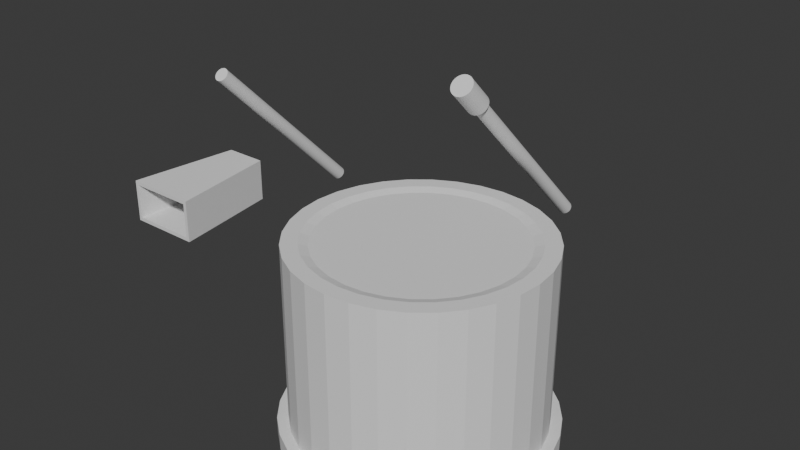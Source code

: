 # Source: project.blend  (saved by Blender 5.0.118; exported with 4.5.12 LTS)
import bpy
from mathutils import Matrix  # noqa: F401  (used for matrix-valued properties, if any)

bpy.ops.wm.read_factory_settings(use_empty=True)
scene = bpy.context.scene
scene.name = 'Scene'

# ---- collections
col_collection = bpy.data.collections.new('Collection'); scene.collection.children.link(col_collection)

# ---- world
world_world = bpy.data.worlds.new('World'); scene.world = world_world
world_world.use_nodes = True; world_world.node_tree.nodes.clear()
_N = world_world.node_tree.nodes; _L = world_world.node_tree.links
n0 = _N.new('ShaderNodeOutputWorld'); n0.name = 'World Output'; n0.location = (200, 100)
n1 = _N.new('ShaderNodeBackground'); n1.name = 'Background'; n1.location = (-200, 100)
n1.inputs[0].default_value = (0.05088, 0.05088, 0.05088, 1.0)
_L.new(n1.outputs[0], n0.inputs[0])
n0.is_active_output = True
world_world.color = (0.05088, 0.05088, 0.05088)
world_world.sun_shadow_jitter_overblur = 0.0

# ---- meshes
me_cube_001 = bpy.data.meshes.new('Cube.001')
me_cube_001.from_pydata([(-1.03, 0.1199, -0.6797), (-1.03, 0.1199, 0.6797), (-1.0, 1.0, -1.0), (-1.0, 1.0, 1.0), (1.03, 0.1199, -0.6797), (1.03, 0.1199, 0.6797), (1.0, 1.0, -1.0), (1.0, 1.0, 1.0), (-1.719, -4.194, -1.0), (-1.719, -4.194, 1.0), (1.719, -4.194, 1.0), (1.719, -4.194, -1.0), (-1.552, -4.194, -0.8249), (-1.552, -4.194, 0.8249), (1.552, -4.194, 0.8249), (1.552, -4.194, -0.8249)], [], [(8, 9, 3, 2), (2, 3, 7, 6), (6, 7, 10, 11), (4, 5, 1, 0), (2, 6, 11, 8), (7, 3, 9, 10), (12, 13, 9, 8), (14, 15, 11, 10), (15, 12, 8, 11), (13, 14, 10, 9), (0, 1, 13, 12), (5, 4, 15, 14), (4, 0, 12, 15), (1, 5, 14, 13)])
_uv = me_cube_001.uv_layers.new(name='UVMap')
_uv.uv.foreach_set('vector', [0.375, 0.0, 0.625, 0.0, 0.625, 0.25, 0.375, 0.25, 0.375, 0.25, 0.625, 0.25, 0.625, 0.5, 0.375, 0.5, 0.375, 0.5, 0.625, 0.5, 0.625, 0.75, 0.375, 0.75, 0.415, 0.7733, 0.585, 0.7733, 0.585, 0.9767, 0.415, 0.9767, 0.125, 0.5, 0.375, 0.5, 0.375, 0.75, 0.125, 0.75, 0.625, 0.5, 0.875, 0.5, 0.875, 0.75, 0.625, 0.75, 0.3981, 0.9866, 0.6019, 0.9866, 0.625, 1.0, 0.375, 1.0, 0.6019, 0.7634, 0.3981, 0.7634, 0.375, 0.75, 0.625, 0.75, 0.3981, 0.7634, 0.3981, 0.9866, 0.375, 1.0, 0.375, 0.75, 0.6019, 0.9866, 0.6019, 0.7634, 0.625, 0.75, 0.625, 1.0, 0.415, 0.9767, 0.585, 0.9767, 0.6019, 0.9866, 0.3981, 0.9866, 0.585, 0.7733, 0.415, 0.7733, 0.3981, 0.7634, 0.6019, 0.7634, 0.415, 0.7733, 0.415, 0.9767, 0.3981, 0.9866, 0.3981, 0.7634, 0.585, 0.9767, 0.585, 0.7733, 0.6019, 0.7634, 0.6019, 0.9866])
me_cube_001.update()
me_cylinder = bpy.data.meshes.new('Cylinder')
me_cylinder.from_pydata([(0.0, 1.0, -1.0), (0.0, 1.0, 1.0), (0.1951, 0.9808, -1.0), (0.1951, 0.9808, 1.0), (0.3827, 0.9239, -1.0), (0.3827, 0.9239, 1.0), (0.5556, 0.8315, -1.0), (0.5556, 0.8315, 1.0), (0.7071, 0.7071, -1.0), (0.7071, 0.7071, 1.0), (0.8315, 0.5556, -1.0), (0.8315, 0.5556, 1.0), (0.9239, 0.3827, -1.0), (0.9239, 0.3827, 1.0), (0.9808, 0.1951, -1.0), (0.9808, 0.1951, 1.0), (1.0, 0.0, -1.0), (1.0, 0.0, 1.0), (0.9808, -0.1951, -1.0), (0.9808, -0.1951, 1.0), (0.9239, -0.3827, -1.0), (0.9239, -0.3827, 1.0), (0.8315, -0.5556, -1.0), (0.8315, -0.5556, 1.0), (0.7071, -0.7071, -1.0), (0.7071, -0.7071, 1.0), (0.5556, -0.8315, -1.0), (0.5556, -0.8315, 1.0), (0.3827, -0.9239, -1.0), (0.3827, -0.9239, 1.0), (0.1951, -0.9808, -1.0), (0.1951, -0.9808, 1.0), (0.0, -1.0, -1.0), (0.0, -1.0, 1.0), (-0.1951, -0.9808, -1.0), (-0.1951, -0.9808, 1.0), (-0.3827, -0.9239, -1.0), (-0.3827, -0.9239, 1.0), (-0.5556, -0.8315, -1.0), (-0.5556, -0.8315, 1.0), (-0.7071, -0.7071, -1.0), (-0.7071, -0.7071, 1.0), (-0.8315, -0.5556, -1.0), (-0.8315, -0.5556, 1.0), (-0.9239, -0.3827, -1.0), (-0.9239, -0.3827, 1.0), (-0.9808, -0.1951, -1.0), (-0.9808, -0.1951, 1.0), (-1.0, 0.0, -1.0), (-1.0, 0.0, 1.0), (-0.9808, 0.1951, -1.0), (-0.9808, 0.1951, 1.0), (-0.9239, 0.3827, -1.0), (-0.9239, 0.3827, 1.0), (-0.8315, 0.5556, -1.0), (-0.8315, 0.5556, 1.0), (-0.7071, 0.7071, -1.0), (-0.7071, 0.7071, 1.0), (-0.5556, 0.8315, -1.0), (-0.5556, 0.8315, 1.0), (-0.3827, 0.9239, -1.0), (-0.3827, 0.9239, 1.0), (-0.1951, 0.9808, -1.0), (-0.1951, 0.9808, 1.0)], [], [(0, 1, 3, 2), (2, 3, 5, 4), (4, 5, 7, 6), (6, 7, 9, 8), (8, 9, 11, 10), (10, 11, 13, 12), (12, 13, 15, 14), (14, 15, 17, 16), (16, 17, 19, 18), (18, 19, 21, 20), (20, 21, 23, 22), (22, 23, 25, 24), (24, 25, 27, 26), (26, 27, 29, 28), (28, 29, 31, 30), (30, 31, 33, 32), (32, 33, 35, 34), (34, 35, 37, 36), (36, 37, 39, 38), (38, 39, 41, 40), (40, 41, 43, 42), (42, 43, 45, 44), (44, 45, 47, 46), (46, 47, 49, 48), (48, 49, 51, 50), (50, 51, 53, 52), (52, 53, 55, 54), (54, 55, 57, 56), (56, 57, 59, 58), (58, 59, 61, 60), (3, 1, 63, 61, 59, 57, 55, 53, 51, 49, 47, 45, 43, 41, 39, 37, 35, 33, 31, 29, 27, 25, 23, 21, 19, 17, 15, 13, 11, 9, 7, 5), (60, 61, 63, 62), (62, 63, 1, 0), (0, 2, 4, 6, 8, 10, 12, 14, 16, 18, 20, 22, 24, 26, 28, 30, 32, 34, 36, 38, 40, 42, 44, 46, 48, 50, 52, 54, 56, 58, 60, 62)])
_uv = me_cylinder.uv_layers.new(name='UVMap')
_uv.uv.foreach_set('vector', [1.0, 0.5, 1.0, 1.0, 0.9688, 1.0, 0.9688, 0.5, 0.9688, 0.5, 0.9688, 1.0, 0.9375, 1.0, 0.9375, 0.5, 0.9375, 0.5, 0.9375, 1.0, 0.9062, 1.0, 0.9062, 0.5, 0.9062, 0.5, 0.9062, 1.0, 0.875, 1.0, 0.875, 0.5, 0.875, 0.5, 0.875, 1.0, 0.8438, 1.0, 0.8438, 0.5, 0.8438, 0.5, 0.8438, 1.0, 0.8125, 1.0, 0.8125, 0.5, 0.8125, 0.5, 0.8125, 1.0, 0.7812, 1.0, 0.7812, 0.5, 0.7812, 0.5, 0.7812, 1.0, 0.75, 1.0, 0.75, 0.5, 0.75, 0.5, 0.75, 1.0, 0.7188, 1.0, 0.7188, 0.5, 0.7188, 0.5, 0.7188, 1.0, 0.6875, 1.0, 0.6875, 0.5, 0.6875, 0.5, 0.6875, 1.0, 0.6562, 1.0, 0.6562, 0.5, 0.6562, 0.5, 0.6562, 1.0, 0.625, 1.0, 0.625, 0.5, 0.625, 0.5, 0.625, 1.0, 0.5938, 1.0, 0.5938, 0.5, 0.5938, 0.5, 0.5938, 1.0, 0.5625, 1.0, 0.5625, 0.5, 0.5625, 0.5, 0.5625, 1.0, 0.5312, 1.0, 0.5312, 0.5, 0.5312, 0.5, 0.5312, 1.0, 0.5, 1.0, 0.5, 0.5, 0.5, 0.5, 0.5, 1.0, 0.4688, 1.0, 0.4688, 0.5, 0.4688, 0.5, 0.4688, 1.0, 0.4375, 1.0, 0.4375, 0.5, 0.4375, 0.5, 0.4375, 1.0, 0.4062, 1.0, 0.4062, 0.5, 0.4062, 0.5, 0.4062, 1.0, 0.375, 1.0, 0.375, 0.5, 0.375, 0.5, 0.375, 1.0, 0.3438, 1.0, 0.3438, 0.5, 0.3438, 0.5, 0.3438, 1.0, 0.3125, 1.0, 0.3125, 0.5, 0.3125, 0.5, 0.3125, 1.0, 0.2812, 1.0, 0.2812, 0.5, 0.2812, 0.5, 0.2812, 1.0, 0.25, 1.0, 0.25, 0.5, 0.25, 0.5, 0.25, 1.0, 0.2188, 1.0, 0.2188, 0.5, 0.2188, 0.5, 0.2188, 1.0, 0.1875, 1.0, 0.1875, 0.5, 0.1875, 0.5, 0.1875, 1.0, 0.1562, 1.0, 0.1562, 0.5, 0.1562, 0.5, 0.1562, 1.0, 0.125, 1.0, 0.125, 0.5, 0.125, 0.5, 0.125, 1.0, 0.09375, 1.0, 0.09375, 0.5, 0.09375, 0.5, 0.09375, 1.0, 0.0625, 1.0, 0.0625, 0.5, 0.2968, 0.4854, 0.25, 0.49, 0.2032, 0.4854, 0.1582, 0.4717, 0.1167, 0.4496, 0.08029, 0.4197, 0.05045, 0.3833, 0.02827, 0.3418, 0.01461, 0.2968, 0.01, 0.25, 0.01461, 0.2032, 0.02827, 0.1582, 0.05045, 0.1167, 0.08029, 0.08029, 0.1167, 0.05045, 0.1582, 0.02827, 0.2032, 0.01461, 0.25, 0.01, 0.2968, 0.01461, 0.3418, 0.02827, 0.3833, 0.05045, 0.4197, 0.08029, 0.4496, 0.1167, 0.4717, 0.1582, 0.4854, 0.2032, 0.49, 0.25, 0.4854, 0.2968, 0.4717, 0.3418, 0.4496, 0.3833, 0.4197, 0.4197, 0.3833, 0.4496, 0.3418, 0.4717, 0.0625, 0.5, 0.0625, 1.0, 0.03125, 1.0, 0.03125, 0.5, 0.03125, 0.5, 0.03125, 1.0, 0.0, 1.0, 0.0, 0.5, 0.75, 0.49, 0.7968, 0.4854, 0.8418, 0.4717, 0.8833, 0.4496, 0.9197, 0.4197, 0.9496, 0.3833, 0.9717, 0.3418, 0.9854, 0.2968, 0.99, 0.25, 0.9854, 0.2032, 0.9717, 0.1582, 0.9496, 0.1167, 0.9197, 0.08029, 0.8833, 0.05045, 0.8418, 0.02827, 0.7968, 0.01461, 0.75, 0.01, 0.7032, 0.01461, 0.6582, 0.02827, 0.6167, 0.05045, 0.5803, 0.08029, 0.5504, 0.1167, 0.5283, 0.1582, 0.5146, 0.2032, 0.51, 0.25, 0.5146, 0.2968, 0.5283, 0.3418, 0.5504, 0.3833, 0.5803, 0.4197, 0.6167, 0.4496, 0.6582, 0.4717, 0.7032, 0.4854])
me_cylinder.update()
me_cylinder_001 = bpy.data.meshes.new('Cylinder.001')
me_cylinder_001.from_pydata([(0.0, 1.0, -1.0), (0.0, 1.0, 1.0), (0.1951, 0.9808, -1.0), (0.1951, 0.9808, 1.0), (0.3827, 0.9239, -1.0), (0.3827, 0.9239, 1.0), (0.5556, 0.8315, -1.0), (0.5556, 0.8315, 1.0), (0.7071, 0.7071, -1.0), (0.7071, 0.7071, 1.0), (0.8315, 0.5556, -1.0), (0.8315, 0.5556, 1.0), (0.9239, 0.3827, -1.0), (0.9239, 0.3827, 1.0), (0.9808, 0.1951, -1.0), (0.9808, 0.1951, 1.0), (1.0, 0.0, -1.0), (1.0, 0.0, 1.0), (0.9808, -0.1951, -1.0), (0.9808, -0.1951, 1.0), (0.9239, -0.3827, -1.0), (0.9239, -0.3827, 1.0), (0.8315, -0.5556, -1.0), (0.8315, -0.5556, 1.0), (0.7071, -0.7071, -1.0), (0.7071, -0.7071, 1.0), (0.5556, -0.8315, -1.0), (0.5556, -0.8315, 1.0), (0.3827, -0.9239, -1.0), (0.3827, -0.9239, 1.0), (0.1951, -0.9808, -1.0), (0.1951, -0.9808, 1.0), (0.0, -1.0, -1.0), (0.0, -1.0, 1.0), (-0.1951, -0.9808, -1.0), (-0.1951, -0.9808, 1.0), (-0.3827, -0.9239, -1.0), (-0.3827, -0.9239, 1.0), (-0.5556, -0.8315, -1.0), (-0.5556, -0.8315, 1.0), (-0.7071, -0.7071, -1.0), (-0.7071, -0.7071, 1.0), (-0.8315, -0.5556, -1.0), (-0.8315, -0.5556, 1.0), (-0.9239, -0.3827, -1.0), (-0.9239, -0.3827, 1.0), (-0.9808, -0.1951, -1.0), (-0.9808, -0.1951, 1.0), (-1.0, 0.0, -1.0), (-1.0, 0.0, 1.0), (-0.9808, 0.1951, -1.0), (-0.9808, 0.1951, 1.0), (-0.9239, 0.3827, -1.0), (-0.9239, 0.3827, 1.0), (-0.8315, 0.5556, -1.0), (-0.8315, 0.5556, 1.0), (-0.7071, 0.7071, -1.0), (-0.7071, 0.7071, 1.0), (-0.5556, 0.8315, -1.0), (-0.5556, 0.8315, 1.0), (-0.3827, 0.9239, -1.0), (-0.3827, 0.9239, 1.0), (-0.1951, 0.9808, -1.0), (-0.1951, 0.9808, 1.0), (-2.441e-06, 1.565, 1.05), (0.3052, 1.534, 1.05), (0.5987, 1.445, 1.05), (0.8692, 1.301, 1.05), (1.106, 1.106, 1.05), (1.301, 0.8692, 1.05), (1.445, 0.5987, 1.05), (1.534, 0.3052, 1.05), (1.565, 5.384e-07, 1.05), (1.534, -0.3052, 1.05), (1.445, -0.5987, 1.05), (1.301, -0.8692, 1.05), (1.106, -1.106, 1.05), (0.8692, -1.301, 1.05), (0.5987, -1.445, 1.05), (0.3052, -1.534, 1.05), (-2.441e-06, -1.565, 1.05), (-0.3052, -1.534, 1.05), (-0.5987, -1.445, 1.05), (-0.8692, -1.301, 1.05), (-1.106, -1.106, 1.05), (-1.301, -0.8692, 1.05), (-1.445, -0.5987, 1.05), (-1.534, -0.3052, 1.05), (-1.565, 5.384e-07, 1.05), (-1.534, 0.3052, 1.05), (-1.445, 0.5987, 1.05), (-1.301, 0.8692, 1.05), (-1.106, 1.106, 1.05), (-0.8692, 1.301, 1.05), (-0.5987, 1.445, 1.05), (-0.3052, 1.534, 1.05), (-4.287e-06, 1.565, 1.357), (0.3052, 1.534, 1.357), (0.5987, 1.445, 1.357), (0.8692, 1.301, 1.357), (1.106, 1.106, 1.357), (1.301, 0.8692, 1.357), (1.445, 0.5987, 1.357), (1.534, 0.3052, 1.357), (1.565, 5.384e-07, 1.357), (1.534, -0.3052, 1.357), (1.445, -0.5987, 1.357), (1.301, -0.8692, 1.357), (1.106, -1.106, 1.357), (0.8692, -1.301, 1.357), (0.5987, -1.445, 1.357), (0.3052, -1.534, 1.357), (-4.287e-06, -1.565, 1.357), (-0.3052, -1.534, 1.357), (-0.5987, -1.445, 1.357), (-0.8692, -1.301, 1.357), (-1.106, -1.106, 1.357), (-1.301, -0.8692, 1.357), (-1.445, -0.5987, 1.357), (-1.534, -0.3052, 1.357), (-1.565, 5.384e-07, 1.357), (-1.534, 0.3052, 1.357), (-1.445, 0.5987, 1.357), (-1.301, 0.8692, 1.357), (-1.106, 1.106, 1.357), (-0.8692, 1.301, 1.357), (-0.5987, 1.445, 1.357), (-0.3052, 1.534, 1.357)], [], [(0, 1, 3, 2), (2, 3, 5, 4), (4, 5, 7, 6), (6, 7, 9, 8), (8, 9, 11, 10), (10, 11, 13, 12), (12, 13, 15, 14), (14, 15, 17, 16), (16, 17, 19, 18), (18, 19, 21, 20), (20, 21, 23, 22), (22, 23, 25, 24), (24, 25, 27, 26), (26, 27, 29, 28), (28, 29, 31, 30), (30, 31, 33, 32), (32, 33, 35, 34), (34, 35, 37, 36), (36, 37, 39, 38), (38, 39, 41, 40), (40, 41, 43, 42), (42, 43, 45, 44), (44, 45, 47, 46), (46, 47, 49, 48), (48, 49, 51, 50), (50, 51, 53, 52), (52, 53, 55, 54), (54, 55, 57, 56), (56, 57, 59, 58), (58, 59, 61, 60), (7, 5, 66, 67), (60, 61, 63, 62), (62, 63, 1, 0), (0, 2, 4, 6, 8, 10, 12, 14, 16, 18, 20, 22, 24, 26, 28, 30, 32, 34, 36, 38, 40, 42, 44, 46, 48, 50, 52, 54, 56, 58, 60, 62), (84, 83, 115, 116), (25, 23, 75, 76), (43, 41, 84, 85), (61, 59, 93, 94), (17, 15, 71, 72), (35, 33, 80, 81), (53, 51, 89, 90), (9, 7, 67, 68), (27, 25, 76, 77), (45, 43, 85, 86), (63, 61, 94, 95), (19, 17, 72, 73), (37, 35, 81, 82), (55, 53, 90, 91), (11, 9, 68, 69), (29, 27, 77, 78), (47, 45, 86, 87), (3, 1, 64, 65), (1, 63, 95, 64), (21, 19, 73, 74), (39, 37, 82, 83), (57, 55, 91, 92), (13, 11, 69, 70), (31, 29, 78, 79), (49, 47, 87, 88), (5, 3, 65, 66), (23, 21, 74, 75), (41, 39, 83, 84), (59, 57, 92, 93), (15, 13, 70, 71), (33, 31, 79, 80), (51, 49, 88, 89), (97, 96, 127, 126, 125, 124, 123, 122, 121, 120, 119, 118, 117, 116, 115, 114, 113, 112, 111, 110, 109, 108, 107, 106, 105, 104, 103, 102, 101, 100, 99, 98), (71, 70, 102, 103), (85, 84, 116, 117), (72, 71, 103, 104), (86, 85, 117, 118), (73, 72, 104, 105), (87, 86, 118, 119), (74, 73, 105, 106), (88, 87, 119, 120), (75, 74, 106, 107), (89, 88, 120, 121), (76, 75, 107, 108), (90, 89, 121, 122), (77, 76, 108, 109), (91, 90, 122, 123), (78, 77, 109, 110), (65, 64, 96, 97), (92, 91, 123, 124), (79, 78, 110, 111), (66, 65, 97, 98), (93, 92, 124, 125), (80, 79, 111, 112), (67, 66, 98, 99), (94, 93, 125, 126), (81, 80, 112, 113), (68, 67, 99, 100), (95, 94, 126, 127), (82, 81, 113, 114), (69, 68, 100, 101), (64, 95, 127, 96), (83, 82, 114, 115), (70, 69, 101, 102)])
_uv = me_cylinder_001.uv_layers.new(name='UVMap')
_uv.uv.foreach_set('vector', [1.0, 0.5, 1.0, 1.0, 0.9688, 1.0, 0.9688, 0.5, 0.9688, 0.5, 0.9688, 1.0, 0.9375, 1.0, 0.9375, 0.5, 0.9375, 0.5, 0.9375, 1.0, 0.9062, 1.0, 0.9062, 0.5, 0.9062, 0.5, 0.9062, 1.0, 0.875, 1.0, 0.875, 0.5, 0.875, 0.5, 0.875, 1.0, 0.8438, 1.0, 0.8438, 0.5, 0.8438, 0.5, 0.8438, 1.0, 0.8125, 1.0, 0.8125, 0.5, 0.8125, 0.5, 0.8125, 1.0, 0.7812, 1.0, 0.7812, 0.5, 0.7812, 0.5, 0.7812, 1.0, 0.75, 1.0, 0.75, 0.5, 0.75, 0.5, 0.75, 1.0, 0.7188, 1.0, 0.7188, 0.5, 0.7188, 0.5, 0.7188, 1.0, 0.6875, 1.0, 0.6875, 0.5, 0.6875, 0.5, 0.6875, 1.0, 0.6562, 1.0, 0.6562, 0.5, 0.6562, 0.5, 0.6562, 1.0, 0.625, 1.0, 0.625, 0.5, 0.625, 0.5, 0.625, 1.0, 0.5938, 1.0, 0.5938, 0.5, 0.5938, 0.5, 0.5938, 1.0, 0.5625, 1.0, 0.5625, 0.5, 0.5625, 0.5, 0.5625, 1.0, 0.5312, 1.0, 0.5312, 0.5, 0.5312, 0.5, 0.5312, 1.0, 0.5, 1.0, 0.5, 0.5, 0.5, 0.5, 0.5, 1.0, 0.4688, 1.0, 0.4688, 0.5, 0.4688, 0.5, 0.4688, 1.0, 0.4375, 1.0, 0.4375, 0.5, 0.4375, 0.5, 0.4375, 1.0, 0.4062, 1.0, 0.4062, 0.5, 0.4062, 0.5, 0.4062, 1.0, 0.375, 1.0, 0.375, 0.5, 0.375, 0.5, 0.375, 1.0, 0.3438, 1.0, 0.3438, 0.5, 0.3438, 0.5, 0.3438, 1.0, 0.3125, 1.0, 0.3125, 0.5, 0.3125, 0.5, 0.3125, 1.0, 0.2812, 1.0, 0.2812, 0.5, 0.2812, 0.5, 0.2812, 1.0, 0.25, 1.0, 0.25, 0.5, 0.25, 0.5, 0.25, 1.0, 0.2188, 1.0, 0.2188, 0.5, 0.2188, 0.5, 0.2188, 1.0, 0.1875, 1.0, 0.1875, 0.5, 0.1875, 0.5, 0.1875, 1.0, 0.1562, 1.0, 0.1562, 0.5, 0.1562, 0.5, 0.1562, 1.0, 0.125, 1.0, 0.125, 0.5, 0.125, 0.5, 0.125, 1.0, 0.09375, 1.0, 0.09375, 0.5, 0.09375, 0.5, 0.09375, 1.0, 0.0625, 1.0, 0.0625, 0.5, 0.9062, 1.0, 0.9375, 1.0, 0.9375, 1.0, 0.9062, 1.0, 0.0625, 0.5, 0.0625, 1.0, 0.03125, 1.0, 0.03125, 0.5, 0.03125, 0.5, 0.03125, 1.0, 0.0, 1.0, 0.0, 0.5, 0.75, 0.49, 0.7968, 0.4854, 0.8418, 0.4717, 0.8833, 0.4496, 0.9197, 0.4197, 0.9496, 0.3833, 0.9717, 0.3418, 0.9854, 0.2968, 0.99, 0.25, 0.9854, 0.2032, 0.9717, 0.1582, 0.9496, 0.1167, 0.9197, 0.08029, 0.8833, 0.05045, 0.8418, 0.02827, 0.7968, 0.01461, 0.75, 0.01, 0.7032, 0.01461, 0.6582, 0.02827, 0.6167, 0.05045, 0.5803, 0.08029, 0.5504, 0.1167, 0.5283, 0.1582, 0.5146, 0.2032, 0.51, 0.25, 0.5146, 0.2968, 0.5283, 0.3418, 0.5504, 0.3833, 0.5803, 0.4197, 0.6167, 0.4496, 0.6582, 0.4717, 0.7032, 0.4854, 0.375, 1.0, 0.4062, 1.0, 0.4062, 1.0, 0.375, 1.0, 0.625, 1.0, 0.6562, 1.0, 0.6562, 1.0, 0.625, 1.0, 0.3438, 1.0, 0.375, 1.0, 0.375, 1.0, 0.3438, 1.0, 0.0625, 1.0, 0.09375, 1.0, 0.09375, 1.0, 0.0625, 1.0, 0.75, 1.0, 0.7812, 1.0, 0.7812, 1.0, 0.75, 1.0, 0.4688, 1.0, 0.5, 1.0, 0.5, 1.0, 0.4688, 1.0, 0.1875, 1.0, 0.2188, 1.0, 0.2188, 1.0, 0.1875, 1.0, 0.875, 1.0, 0.9062, 1.0, 0.9062, 1.0, 0.875, 1.0, 0.5938, 1.0, 0.625, 1.0, 0.625, 1.0, 0.5938, 1.0, 0.3125, 1.0, 0.3438, 1.0, 0.3438, 1.0, 0.3125, 1.0, 0.03125, 1.0, 0.0625, 1.0, 0.0625, 1.0, 0.03125, 1.0, 0.7188, 1.0, 0.75, 1.0, 0.75, 1.0, 0.7188, 1.0, 0.4375, 1.0, 0.4688, 1.0, 0.4688, 1.0, 0.4375, 1.0, 0.1562, 1.0, 0.1875, 1.0, 0.1875, 1.0, 0.1562, 1.0, 0.8438, 1.0, 0.875, 1.0, 0.875, 1.0, 0.8438, 1.0, 0.5625, 1.0, 0.5938, 1.0, 0.5938, 1.0, 0.5625, 1.0, 0.2812, 1.0, 0.3125, 1.0, 0.3125, 1.0, 0.2812, 1.0, 0.9688, 1.0, 1.0, 1.0, 1.0, 1.0, 0.9688, 1.0, 0.0, 1.0, 0.03125, 1.0, 0.03125, 1.0, 0.0, 1.0, 0.6875, 1.0, 0.7188, 1.0, 0.7188, 1.0, 0.6875, 1.0, 0.4062, 1.0, 0.4375, 1.0, 0.4375, 1.0, 0.4062, 1.0, 0.125, 1.0, 0.1562, 1.0, 0.1562, 1.0, 0.125, 1.0, 0.8125, 1.0, 0.8438, 1.0, 0.8438, 1.0, 0.8125, 1.0, 0.5312, 1.0, 0.5625, 1.0, 0.5625, 1.0, 0.5312, 1.0, 0.25, 1.0, 0.2812, 1.0, 0.2812, 1.0, 0.25, 1.0, 0.9375, 1.0, 0.9688, 1.0, 0.9688, 1.0, 0.9375, 1.0, 0.6562, 1.0, 0.6875, 1.0, 0.6875, 1.0, 0.6562, 1.0, 0.375, 1.0, 0.4062, 1.0, 0.4062, 1.0, 0.375, 1.0, 0.09375, 1.0, 0.125, 1.0, 0.125, 1.0, 0.09375, 1.0, 0.7812, 1.0, 0.8125, 1.0, 0.8125, 1.0, 0.7812, 1.0, 0.5, 1.0, 0.5312, 1.0, 0.5312, 1.0, 0.5, 1.0, 0.2188, 1.0, 0.25, 1.0, 0.25, 1.0, 0.2188, 1.0, 0.2968, 0.4854, 0.25, 0.49, 0.2032, 0.4854, 0.1582, 0.4717, 0.1167, 0.4496, 0.08029, 0.4197, 0.05045, 0.3833, 0.02827, 0.3418, 0.01461, 0.2968, 0.01, 0.25, 0.01461, 0.2032, 0.02827, 0.1582, 0.05045, 0.1167, 0.08029, 0.08029, 0.1167, 0.05045, 0.1582, 0.02827, 0.2032, 0.01461, 0.25, 0.01, 0.2968, 0.01461, 0.3418, 0.02827, 0.3833, 0.05045, 0.4197, 0.08029, 0.4496, 0.1167, 0.4717, 0.1582, 0.4854, 0.2032, 0.49, 0.25, 0.4854, 0.2968, 0.4717, 0.3418, 0.4496, 0.3833, 0.4197, 0.4197, 0.3833, 0.4496, 0.3418, 0.4717, 0.7812, 1.0, 0.8125, 1.0, 0.8125, 1.0, 0.7812, 1.0, 0.3438, 1.0, 0.375, 1.0, 0.375, 1.0, 0.3438, 1.0, 0.75, 1.0, 0.7812, 1.0, 0.7812, 1.0, 0.75, 1.0, 0.3125, 1.0, 0.3438, 1.0, 0.3438, 1.0, 0.3125, 1.0, 0.7188, 1.0, 0.75, 1.0, 0.75, 1.0, 0.7188, 1.0, 0.2812, 1.0, 0.3125, 1.0, 0.3125, 1.0, 0.2812, 1.0, 0.6875, 1.0, 0.7188, 1.0, 0.7188, 1.0, 0.6875, 1.0, 0.25, 1.0, 0.2812, 1.0, 0.2812, 1.0, 0.25, 1.0, 0.6562, 1.0, 0.6875, 1.0, 0.6875, 1.0, 0.6562, 1.0, 0.2188, 1.0, 0.25, 1.0, 0.25, 1.0, 0.2188, 1.0, 0.625, 1.0, 0.6562, 1.0, 0.6562, 1.0, 0.625, 1.0, 0.1875, 1.0, 0.2188, 1.0, 0.2188, 1.0, 0.1875, 1.0, 0.5938, 1.0, 0.625, 1.0, 0.625, 1.0, 0.5938, 1.0, 0.1562, 1.0, 0.1875, 1.0, 0.1875, 1.0, 0.1562, 1.0, 0.5625, 1.0, 0.5938, 1.0, 0.5938, 1.0, 0.5625, 1.0, 0.9688, 1.0, 1.0, 1.0, 1.0, 1.0, 0.9688, 1.0, 0.125, 1.0, 0.1562, 1.0, 0.1562, 1.0, 0.125, 1.0, 0.5312, 1.0, 0.5625, 1.0, 0.5625, 1.0, 0.5312, 1.0, 0.9375, 1.0, 0.9688, 1.0, 0.9688, 1.0, 0.9375, 1.0, 0.09375, 1.0, 0.125, 1.0, 0.125, 1.0, 0.09375, 1.0, 0.5, 1.0, 0.5312, 1.0, 0.5312, 1.0, 0.5, 1.0, 0.9062, 1.0, 0.9375, 1.0, 0.9375, 1.0, 0.9062, 1.0, 0.0625, 1.0, 0.09375, 1.0, 0.09375, 1.0, 0.0625, 1.0, 0.4688, 1.0, 0.5, 1.0, 0.5, 1.0, 0.4688, 1.0, 0.875, 1.0, 0.9062, 1.0, 0.9062, 1.0, 0.875, 1.0, 0.03125, 1.0, 0.0625, 1.0, 0.0625, 1.0, 0.03125, 1.0, 0.4375, 1.0, 0.4688, 1.0, 0.4688, 1.0, 0.4375, 1.0, 0.8438, 1.0, 0.875, 1.0, 0.875, 1.0, 0.8438, 1.0, 0.0, 1.0, 0.03125, 1.0, 0.03125, 1.0, 0.0, 1.0, 0.4062, 1.0, 0.4375, 1.0, 0.4375, 1.0, 0.4062, 1.0, 0.8125, 1.0, 0.8438, 1.0, 0.8438, 1.0, 0.8125, 1.0])
me_cylinder_001.update()
me_cylinder_002 = bpy.data.meshes.new('Cylinder.002')
me_cylinder_002.from_pydata([(0.0, -1.086, -1.0), (0.0, 0.7994, 0.9743), (-0.212, -1.066, -1.0), (0.156, 0.784, 0.9743), (-0.4158, -1.004, -1.0), (0.3059, 0.7385, 0.9743), (-0.6036, -0.9033, -1.0), (0.4441, 0.6647, 0.9743), (-0.7682, -0.7682, -1.0), (0.5652, 0.5652, 0.9743), (-0.9033, -0.6036, -1.0), (0.6647, 0.4441, 0.9743), (-1.004, -0.4158, -1.0), (0.7385, 0.3059, 0.9743), (-1.066, -0.212, -1.0), (0.784, 0.156, 0.9743), (-1.086, 0.0, -1.0), (0.7994, 0.0, 0.9743), (-1.066, 0.212, -1.0), (0.784, -0.156, 0.9743), (-1.004, 0.4158, -1.0), (0.7385, -0.3059, 0.9743), (-0.9033, 0.6036, -1.0), (0.6647, -0.4441, 0.9743), (-0.7682, 0.7682, -1.0), (0.5652, -0.5652, 0.9743), (-0.6036, 0.9033, -1.0), (0.4441, -0.6647, 0.9743), (-0.4158, 1.004, -1.0), (0.3059, -0.7385, 0.9743), (-0.212, 1.066, -1.0), (0.156, -0.784, 0.9743), (0.0, 1.086, -1.0), (0.0, -0.7994, 0.9743), (0.212, 1.066, -1.0), (-0.156, -0.784, 0.9743), (0.4158, 1.004, -1.0), (-0.3059, -0.7385, 0.9743), (0.6036, 0.9033, -1.0), (-0.4441, -0.6647, 0.9743), (0.7682, 0.7682, -1.0), (-0.5652, -0.5652, 0.9743), (0.9033, 0.6036, -1.0), (-0.6647, -0.4441, 0.9743), (1.004, 0.4158, -1.0), (-0.7385, -0.3059, 0.9743), (1.066, 0.212, -1.0), (-0.784, -0.156, 0.9743), (1.086, 0.0, -1.0), (-0.7994, 0.0, 0.9743), (1.066, -0.212, -1.0), (-0.784, 0.156, 0.9743), (1.004, -0.4158, -1.0), (-0.7385, 0.3059, 0.9743), (0.9033, -0.6036, -1.0), (-0.6647, 0.4441, 0.9743), (0.7682, -0.7682, -1.0), (-0.5652, 0.5652, 0.9743), (0.6036, -0.9033, -1.0), (-0.4441, 0.6647, 0.9743), (0.4158, -1.004, -1.0), (-0.3059, 0.7385, 0.9743), (0.212, -1.066, -1.0), (-0.156, 0.784, 0.9743), (0.1951, 0.9808, 1.0), (0.0, 1.0, 1.0), (0.3827, 0.9239, 1.0), (0.5556, 0.8315, 1.0), (0.7071, 0.7071, 1.0), (0.8315, 0.5556, 1.0), (0.9239, 0.3827, 1.0), (0.9808, 0.1951, 1.0), (1.0, 0.0, 1.0), (0.9808, -0.1951, 1.0), (0.9239, -0.3827, 1.0), (0.8315, -0.5556, 1.0), (0.7071, -0.7071, 1.0), (0.5556, -0.8315, 1.0), (0.3827, -0.9239, 1.0), (0.1951, -0.9808, 1.0), (0.0, -1.0, 1.0), (-0.1951, -0.9808, 1.0), (-0.3827, -0.9239, 1.0), (-0.5556, -0.8315, 1.0), (-0.7071, -0.7071, 1.0), (-0.8315, -0.5556, 1.0), (-0.9239, -0.3827, 1.0), (-0.9808, -0.1951, 1.0), (-1.0, 0.0, 1.0), (-0.9808, 0.1951, 1.0), (-0.9239, 0.3827, 1.0), (-0.8315, 0.5556, 1.0), (-0.7071, 0.7071, 1.0), (-0.5556, 0.8315, 1.0), (-0.3827, 0.9239, 1.0), (-0.1951, 0.9808, 1.0), (0.1701, 0.8553, 1.0), (0.0, 0.872, 1.0), (0.3337, 0.8056, 1.0), (0.4845, 0.7251, 1.0), (0.6166, 0.6166, 1.0), (0.7251, 0.4845, 1.0), (0.8056, 0.3337, 1.0), (0.8553, 0.1701, 1.0), (0.872, 0.0, 1.0), (0.8553, -0.1701, 1.0), (0.8056, -0.3337, 1.0), (0.7251, -0.4845, 1.0), (0.6166, -0.6166, 1.0), (0.4845, -0.7251, 1.0), (0.3337, -0.8056, 1.0), (0.1701, -0.8553, 1.0), (0.0, -0.872, 1.0), (-0.1701, -0.8553, 1.0), (-0.3337, -0.8056, 1.0), (-0.4845, -0.7251, 1.0), (-0.6166, -0.6166, 1.0), (-0.7251, -0.4845, 1.0), (-0.8056, -0.3337, 1.0), (-0.8553, -0.1701, 1.0), (-0.872, 0.0, 1.0), (-0.8553, 0.1701, 1.0), (-0.8056, 0.3337, 1.0), (-0.7251, 0.4845, 1.0), (-0.6166, 0.6166, 1.0), (-0.4845, 0.7251, 1.0), (-0.3337, 0.8056, 1.0), (-0.1701, 0.8553, 1.0), (0.0, 1.0, -1.0), (0.1951, 0.9808, -1.0), (0.3827, 0.9239, -1.0), (0.5556, 0.8315, -1.0), (0.7071, 0.7071, -1.0), (0.8315, 0.5556, -1.0), (0.9239, 0.3827, -1.0), (0.9808, 0.1951, -1.0), (1.0, 0.0, -1.0), (0.9808, -0.1951, -1.0), (0.9239, -0.3827, -1.0), (0.8315, -0.5556, -1.0), (0.7071, -0.7071, -1.0), (0.5556, -0.8315, -1.0), (0.3827, -0.9239, -1.0), (0.1951, -0.9808, -1.0), (0.0, -1.0, -1.0), (-0.1951, -0.9808, -1.0), (-0.3827, -0.9239, -1.0), (-0.5556, -0.8315, -1.0), (-0.7071, -0.7071, -1.0), (-0.8315, -0.5556, -1.0), (-0.9239, -0.3827, -1.0), (-0.9808, -0.1951, -1.0), (-1.0, 0.0, -1.0), (-0.9808, 0.1951, -1.0), (-0.9239, 0.3827, -1.0), (-0.8315, 0.5556, -1.0), (-0.7071, 0.7071, -1.0), (-0.5556, 0.8315, -1.0), (-0.3827, 0.9239, -1.0), (-0.1951, 0.9808, -1.0), (7.16e-09, -1.086, -0.8311), (-0.212, -1.066, -0.8311), (-0.4158, -1.004, -0.8311), (-0.6036, -0.9033, -0.8311), (-0.7682, -0.7682, -0.8311), (-0.9033, -0.6036, -0.8311), (-1.004, -0.4158, -0.8311), (-1.066, -0.212, -0.8311), (-1.086, 0.0, -0.8311), (-1.066, 0.212, -0.8311), (-1.004, 0.4158, -0.8311), (-0.9033, 0.6036, -0.8311), (-0.7682, 0.7682, -0.8311), (-0.6036, 0.9033, -0.8311), (-0.4158, 1.004, -0.8311), (-0.212, 1.066, -0.8311), (7.16e-09, 1.086, -0.8311), (0.212, 1.066, -0.8311), (0.4158, 1.004, -0.8311), (0.6036, 0.9033, -0.8311), (0.7682, 0.7682, -0.8311), (0.9033, 0.6036, -0.8311), (1.004, 0.4158, -0.8311), (1.066, 0.212, -0.8311), (1.086, 0.0, -0.8311), (1.066, -0.212, -0.8311), (1.004, -0.4158, -0.8311), (0.9033, -0.6036, -0.8311), (0.7682, -0.7682, -0.8311), (0.6036, -0.9033, -0.8311), (0.4158, -1.004, -0.8311), (0.212, -1.066, -0.8311)], [], [(128, 65, 64, 129), (129, 64, 66, 130), (130, 66, 67, 131), (131, 67, 68, 132), (132, 68, 69, 133), (133, 69, 70, 134), (134, 70, 71, 135), (135, 71, 72, 136), (136, 72, 73, 137), (137, 73, 74, 138), (138, 74, 75, 139), (139, 75, 76, 140), (140, 76, 77, 141), (141, 77, 78, 142), (142, 78, 79, 143), (143, 79, 80, 144), (144, 80, 81, 145), (145, 81, 82, 146), (146, 82, 83, 147), (147, 83, 84, 148), (148, 84, 85, 149), (149, 85, 86, 150), (150, 86, 87, 151), (151, 87, 88, 152), (152, 88, 89, 153), (153, 89, 90, 154), (154, 90, 91, 155), (155, 91, 92, 156), (156, 92, 93, 157), (157, 93, 94, 158), (3, 1, 63, 61, 59, 57, 55, 53, 51, 49, 47, 45, 43, 41, 39, 37, 35, 33, 31, 29, 27, 25, 23, 21, 19, 17, 15, 13, 11, 9, 7, 5), (158, 94, 95, 159), (159, 95, 65, 128), (2, 4, 162, 161), (97, 96, 64, 65), (96, 98, 66, 64), (98, 99, 67, 66), (99, 100, 68, 67), (100, 101, 69, 68), (101, 102, 70, 69), (102, 103, 71, 70), (103, 104, 72, 71), (104, 105, 73, 72), (105, 106, 74, 73), (106, 107, 75, 74), (107, 108, 76, 75), (108, 109, 77, 76), (109, 110, 78, 77), (110, 111, 79, 78), (111, 112, 80, 79), (112, 113, 81, 80), (113, 114, 82, 81), (114, 115, 83, 82), (115, 116, 84, 83), (116, 117, 85, 84), (117, 118, 86, 85), (118, 119, 87, 86), (119, 120, 88, 87), (120, 121, 89, 88), (121, 122, 90, 89), (122, 123, 91, 90), (123, 124, 92, 91), (124, 125, 93, 92), (125, 126, 94, 93), (126, 127, 95, 94), (127, 97, 65, 95), (1, 3, 96, 97), (3, 5, 98, 96), (5, 7, 99, 98), (7, 9, 100, 99), (9, 11, 101, 100), (11, 13, 102, 101), (13, 15, 103, 102), (15, 17, 104, 103), (17, 19, 105, 104), (19, 21, 106, 105), (21, 23, 107, 106), (23, 25, 108, 107), (25, 27, 109, 108), (27, 29, 110, 109), (29, 31, 111, 110), (31, 33, 112, 111), (33, 35, 113, 112), (35, 37, 114, 113), (37, 39, 115, 114), (39, 41, 116, 115), (41, 43, 117, 116), (43, 45, 118, 117), (45, 47, 119, 118), (47, 49, 120, 119), (49, 51, 121, 120), (51, 53, 122, 121), (53, 55, 123, 122), (55, 57, 124, 123), (57, 59, 125, 124), (59, 61, 126, 125), (61, 63, 127, 126), (63, 1, 97, 127), (2, 0, 128, 129), (4, 2, 129, 130), (6, 4, 130, 131), (8, 6, 131, 132), (10, 8, 132, 133), (12, 10, 133, 134), (14, 12, 134, 135), (16, 14, 135, 136), (18, 16, 136, 137), (20, 18, 137, 138), (22, 20, 138, 139), (24, 22, 139, 140), (26, 24, 140, 141), (28, 26, 141, 142), (30, 28, 142, 143), (32, 30, 143, 144), (34, 32, 144, 145), (36, 34, 145, 146), (38, 36, 146, 147), (40, 38, 147, 148), (42, 40, 148, 149), (44, 42, 149, 150), (46, 44, 150, 151), (48, 46, 151, 152), (50, 48, 152, 153), (52, 50, 153, 154), (54, 52, 154, 155), (56, 54, 155, 156), (58, 56, 156, 157), (60, 58, 157, 158), (62, 60, 158, 159), (0, 62, 159, 128), (160, 161, 162, 163, 164, 165, 166, 167, 168, 169, 170, 171, 172, 173, 174, 175, 176, 177, 178, 179, 180, 181, 182, 183, 184, 185, 186, 187, 188, 189, 190, 191), (56, 58, 189, 188), (30, 32, 176, 175), (4, 6, 163, 162), (58, 60, 190, 189), (32, 34, 177, 176), (6, 8, 164, 163), (60, 62, 191, 190), (34, 36, 178, 177), (8, 10, 165, 164), (62, 0, 160, 191), (36, 38, 179, 178), (10, 12, 166, 165), (38, 40, 180, 179), (12, 14, 167, 166), (40, 42, 181, 180), (14, 16, 168, 167), (42, 44, 182, 181), (16, 18, 169, 168), (44, 46, 183, 182), (18, 20, 170, 169), (46, 48, 184, 183), (20, 22, 171, 170), (48, 50, 185, 184), (22, 24, 172, 171), (50, 52, 186, 185), (24, 26, 173, 172), (52, 54, 187, 186), (26, 28, 174, 173), (0, 2, 161, 160), (54, 56, 188, 187), (28, 30, 175, 174)])
_uv = me_cylinder_002.uv_layers.new(name='UVMap')
_uv.uv.foreach_set('vector', [1.0, 0.5, 1.0, 1.0, 0.9688, 1.0, 0.9688, 0.5, 0.9688, 0.5, 0.9688, 1.0, 0.9375, 1.0, 0.9375, 0.5, 0.9375, 0.5, 0.9375, 1.0, 0.9062, 1.0, 0.9062, 0.5, 0.9062, 0.5, 0.9062, 1.0, 0.875, 1.0, 0.875, 0.5, 0.875, 0.5, 0.875, 1.0, 0.8438, 1.0, 0.8438, 0.5, 0.8438, 0.5, 0.8438, 1.0, 0.8125, 1.0, 0.8125, 0.5, 0.8125, 0.5, 0.8125, 1.0, 0.7812, 1.0, 0.7812, 0.5, 0.7812, 0.5, 0.7812, 1.0, 0.75, 1.0, 0.75, 0.5, 0.75, 0.5, 0.75, 1.0, 0.7188, 1.0, 0.7188, 0.5, 0.7188, 0.5, 0.7188, 1.0, 0.6875, 1.0, 0.6875, 0.5, 0.6875, 0.5, 0.6875, 1.0, 0.6562, 1.0, 0.6562, 0.5, 0.6562, 0.5, 0.6562, 1.0, 0.625, 1.0, 0.625, 0.5, 0.625, 0.5, 0.625, 1.0, 0.5938, 1.0, 0.5938, 0.5, 0.5938, 0.5, 0.5938, 1.0, 0.5625, 1.0, 0.5625, 0.5, 0.5625, 0.5, 0.5625, 1.0, 0.5312, 1.0, 0.5312, 0.5, 0.5312, 0.5, 0.5312, 1.0, 0.5, 1.0, 0.5, 0.5, 0.5, 0.5, 0.5, 1.0, 0.4688, 1.0, 0.4688, 0.5, 0.4688, 0.5, 0.4688, 1.0, 0.4375, 1.0, 0.4375, 0.5, 0.4375, 0.5, 0.4375, 1.0, 0.4062, 1.0, 0.4062, 0.5, 0.4062, 0.5, 0.4062, 1.0, 0.375, 1.0, 0.375, 0.5, 0.375, 0.5, 0.375, 1.0, 0.3438, 1.0, 0.3438, 0.5, 0.3438, 0.5, 0.3438, 1.0, 0.3125, 1.0, 0.3125, 0.5, 0.3125, 0.5, 0.3125, 1.0, 0.2812, 1.0, 0.2812, 0.5, 0.2812, 0.5, 0.2812, 1.0, 0.25, 1.0, 0.25, 0.5, 0.25, 0.5, 0.25, 1.0, 0.2188, 1.0, 0.2188, 0.5, 0.2188, 0.5, 0.2188, 1.0, 0.1875, 1.0, 0.1875, 0.5, 0.1875, 0.5, 0.1875, 1.0, 0.1562, 1.0, 0.1562, 0.5, 0.1562, 0.5, 0.1562, 1.0, 0.125, 1.0, 0.125, 0.5, 0.125, 0.5, 0.125, 1.0, 0.09375, 1.0, 0.09375, 0.5, 0.09375, 0.5, 0.09375, 1.0, 0.0625, 1.0, 0.0625, 0.5, 0.2874, 0.4382, 0.25, 0.4419, 0.2126, 0.4382, 0.1766, 0.4272, 0.1434, 0.4095, 0.1143, 0.3857, 0.09048, 0.3566, 0.07275, 0.3234, 0.06184, 0.2874, 0.05815, 0.25, 0.06184, 0.2126, 0.07275, 0.1766, 0.09048, 0.1434, 0.1143, 0.1143, 0.1434, 0.09048, 0.1766, 0.07275, 0.2126, 0.06184, 0.25, 0.05815, 0.2874, 0.06184, 0.3234, 0.07275, 0.3566, 0.09048, 0.3857, 0.1143, 0.4095, 0.1434, 0.4272, 0.1766, 0.4382, 0.2126, 0.4419, 0.25, 0.4382, 0.2874, 0.4272, 0.3234, 0.4095, 0.3566, 0.3857, 0.3857, 0.3566, 0.4095, 0.3234, 0.4272, 0.0625, 0.5, 0.0625, 1.0, 0.03125, 1.0, 0.03125, 0.5, 0.03125, 0.5, 0.03125, 1.0, 0.0, 1.0, 0.0, 0.5, 0.6991, -0.005736, 0.6502, 0.009102, 0.6502, 0.009102, 0.6991, -0.005736, 0.25, 0.4593, 0.2908, 0.4553, 0.2968, 0.4854, 0.25, 0.49, 0.2908, 0.4553, 0.3301, 0.4434, 0.3418, 0.4717, 0.2968, 0.4854, 0.3301, 0.4434, 0.3663, 0.424, 0.3833, 0.4496, 0.3418, 0.4717, 0.3663, 0.424, 0.398, 0.398, 0.4197, 0.4197, 0.3833, 0.4496, 0.398, 0.398, 0.424, 0.3663, 0.4496, 0.3833, 0.4197, 0.4197, 0.424, 0.3663, 0.4434, 0.3301, 0.4717, 0.3418, 0.4496, 0.3833, 0.4434, 0.3301, 0.4553, 0.2908, 0.4854, 0.2968, 0.4717, 0.3418, 0.4553, 0.2908, 0.4593, 0.25, 0.49, 0.25, 0.4854, 0.2968, 0.4593, 0.25, 0.4553, 0.2092, 0.4854, 0.2032, 0.49, 0.25, 0.4553, 0.2092, 0.4434, 0.1699, 0.4717, 0.1582, 0.4854, 0.2032, 0.4434, 0.1699, 0.424, 0.1337, 0.4496, 0.1167, 0.4717, 0.1582, 0.424, 0.1337, 0.398, 0.102, 0.4197, 0.08029, 0.4496, 0.1167, 0.398, 0.102, 0.3663, 0.07599, 0.3833, 0.05045, 0.4197, 0.08029, 0.3663, 0.07599, 0.3301, 0.05665, 0.3418, 0.02827, 0.3833, 0.05045, 0.3301, 0.05665, 0.2908, 0.04474, 0.2968, 0.01461, 0.3418, 0.02827, 0.2908, 0.04474, 0.25, 0.04072, 0.25, 0.01, 0.2968, 0.01461, 0.25, 0.04072, 0.2092, 0.04474, 0.2032, 0.01461, 0.25, 0.01, 0.2092, 0.04474, 0.1699, 0.05665, 0.1582, 0.02827, 0.2032, 0.01461, 0.1699, 0.05665, 0.1337, 0.07599, 0.1167, 0.05045, 0.1582, 0.02827, 0.1337, 0.07599, 0.102, 0.102, 0.08029, 0.08029, 0.1167, 0.05045, 0.102, 0.102, 0.07599, 0.1337, 0.05045, 0.1167, 0.08029, 0.08029, 0.07599, 0.1337, 0.05665, 0.1699, 0.02827, 0.1582, 0.05045, 0.1167, 0.05665, 0.1699, 0.04474, 0.2092, 0.01461, 0.2032, 0.02827, 0.1582, 0.04474, 0.2092, 0.04072, 0.25, 0.01, 0.25, 0.01461, 0.2032, 0.04072, 0.25, 0.04474, 0.2908, 0.01461, 0.2968, 0.01, 0.25, 0.04474, 0.2908, 0.05665, 0.3301, 0.02827, 0.3418, 0.01461, 0.2968, 0.05665, 0.3301, 0.07599, 0.3663, 0.05045, 0.3833, 0.02827, 0.3418, 0.07599, 0.3663, 0.102, 0.398, 0.08029, 0.4197, 0.05045, 0.3833, 0.102, 0.398, 0.1337, 0.424, 0.1167, 0.4496, 0.08029, 0.4197, 0.1337, 0.424, 0.1699, 0.4434, 0.1582, 0.4717, 0.1167, 0.4496, 0.1699, 0.4434, 0.2092, 0.4553, 0.2032, 0.4854, 0.1582, 0.4717, 0.2092, 0.4553, 0.25, 0.4593, 0.25, 0.49, 0.2032, 0.4854, 0.25, 0.4419, 0.2874, 0.4382, 0.2908, 0.4553, 0.25, 0.4593, 0.2874, 0.4382, 0.3234, 0.4272, 0.3301, 0.4434, 0.2908, 0.4553, 0.3234, 0.4272, 0.3566, 0.4095, 0.3663, 0.424, 0.3301, 0.4434, 0.3566, 0.4095, 0.3857, 0.3857, 0.398, 0.398, 0.3663, 0.424, 0.3857, 0.3857, 0.4095, 0.3566, 0.424, 0.3663, 0.398, 0.398, 0.4095, 0.3566, 0.4272, 0.3234, 0.4434, 0.3301, 0.424, 0.3663, 0.4272, 0.3234, 0.4382, 0.2874, 0.4553, 0.2908, 0.4434, 0.3301, 0.4382, 0.2874, 0.4419, 0.25, 0.4593, 0.25, 0.4553, 0.2908, 0.4419, 0.25, 0.4382, 0.2126, 0.4553, 0.2092, 0.4593, 0.25, 0.4382, 0.2126, 0.4272, 0.1766, 0.4434, 0.1699, 0.4553, 0.2092, 0.4272, 0.1766, 0.4095, 0.1434, 0.424, 0.1337, 0.4434, 0.1699, 0.4095, 0.1434, 0.3857, 0.1143, 0.398, 0.102, 0.424, 0.1337, 0.3857, 0.1143, 0.3566, 0.09048, 0.3663, 0.07599, 0.398, 0.102, 0.3566, 0.09048, 0.3234, 0.07275, 0.3301, 0.05665, 0.3663, 0.07599, 0.3234, 0.07275, 0.2874, 0.06184, 0.2908, 0.04474, 0.3301, 0.05665, 0.2874, 0.06184, 0.25, 0.05815, 0.25, 0.04072, 0.2908, 0.04474, 0.25, 0.05815, 0.2126, 0.06184, 0.2092, 0.04474, 0.25, 0.04072, 0.2126, 0.06184, 0.1766, 0.07275, 0.1699, 0.05665, 0.2092, 0.04474, 0.1766, 0.07275, 0.1434, 0.09048, 0.1337, 0.07599, 0.1699, 0.05665, 0.1434, 0.09048, 0.1143, 0.1143, 0.102, 0.102, 0.1337, 0.07599, 0.1143, 0.1143, 0.09048, 0.1434, 0.07599, 0.1337, 0.102, 0.102, 0.09048, 0.1434, 0.07275, 0.1766, 0.05665, 0.1699, 0.07599, 0.1337, 0.07275, 0.1766, 0.06184, 0.2126, 0.04474, 0.2092, 0.05665, 0.1699, 0.06184, 0.2126, 0.05815, 0.25, 0.04072, 0.25, 0.04474, 0.2092, 0.05815, 0.25, 0.06184, 0.2874, 0.04474, 0.2908, 0.04072, 0.25, 0.06184, 0.2874, 0.07275, 0.3234, 0.05665, 0.3301, 0.04474, 0.2908, 0.07275, 0.3234, 0.09048, 0.3566, 0.07599, 0.3663, 0.05665, 0.3301, 0.09048, 0.3566, 0.1143, 0.3857, 0.102, 0.398, 0.07599, 0.3663, 0.1143, 0.3857, 0.1434, 0.4095, 0.1337, 0.424, 0.102, 0.398, 0.1434, 0.4095, 0.1766, 0.4272, 0.1699, 0.4434, 0.1337, 0.424, 0.1766, 0.4272, 0.2126, 0.4382, 0.2092, 0.4553, 0.1699, 0.4434, 0.2126, 0.4382, 0.25, 0.4419, 0.25, 0.4593, 0.2092, 0.4553, 0.6991, -0.005736, 0.75, -0.01075, 0.75, 0.49, 0.7968, 0.4854, 0.6502, 0.009102, 0.6991, -0.005736, 0.7968, 0.4854, 0.8418, 0.4717, 0.6051, 0.0332, 0.6502, 0.009102, 0.8418, 0.4717, 0.8833, 0.4496, 0.5656, 0.06562, 0.6051, 0.0332, 0.8833, 0.4496, 0.9197, 0.4197, 0.5332, 0.1051, 0.5656, 0.06562, 0.9197, 0.4197, 0.9496, 0.3833, 0.5091, 0.1502, 0.5332, 0.1051, 0.9496, 0.3833, 0.9717, 0.3418, 0.4943, 0.1991, 0.5091, 0.1502, 0.9717, 0.3418, 0.9854, 0.2968, 0.4893, 0.25, 0.4943, 0.1991, 0.9854, 0.2968, 0.99, 0.25, 0.4943, 0.3009, 0.4893, 0.25, 0.99, 0.25, 0.9854, 0.2032, 0.5091, 0.3498, 0.4943, 0.3009, 0.9854, 0.2032, 0.9717, 0.1582, 0.5332, 0.3949, 0.5091, 0.3498, 0.9717, 0.1582, 0.9496, 0.1167, 0.5656, 0.4344, 0.5332, 0.3949, 0.9496, 0.1167, 0.9197, 0.08029, 0.6051, 0.4668, 0.5656, 0.4344, 0.9197, 0.08029, 0.8833, 0.05045, 0.6502, 0.4909, 0.6051, 0.4668, 0.8833, 0.05045, 0.8418, 0.02827, 0.6991, 0.5057, 0.6502, 0.4909, 0.8418, 0.02827, 0.7968, 0.01461, 0.75, 0.5107, 0.6991, 0.5057, 0.7968, 0.01461, 0.75, 0.01, 0.8009, 0.5057, 0.75, 0.5107, 0.75, 0.01, 0.7032, 0.01461, 0.8498, 0.4909, 0.8009, 0.5057, 0.7032, 0.01461, 0.6582, 0.02827, 0.8949, 0.4668, 0.8498, 0.4909, 0.6582, 0.02827, 0.6167, 0.05045, 0.9344, 0.4344, 0.8949, 0.4668, 0.6167, 0.05045, 0.5803, 0.08029, 0.9668, 0.3949, 0.9344, 0.4344, 0.5803, 0.08029, 0.5504, 0.1167, 0.9909, 0.3498, 0.9668, 0.3949, 0.5504, 0.1167, 0.5283, 0.1582, 1.006, 0.3009, 0.9909, 0.3498, 0.5283, 0.1582, 0.5146, 0.2032, 1.011, 0.25, 1.006, 0.3009, 0.5146, 0.2032, 0.51, 0.25, 1.006, 0.1991, 1.011, 0.25, 0.51, 0.25, 0.5146, 0.2968, 0.9909, 0.1502, 1.006, 0.1991, 0.5146, 0.2968, 0.5283, 0.3418, 0.9668, 0.1051, 0.9909, 0.1502, 0.5283, 0.3418, 0.5504, 0.3833, 0.9344, 0.06562, 0.9668, 0.1051, 0.5504, 0.3833, 0.5803, 0.4197, 0.8949, 0.0332, 0.9344, 0.06562, 0.5803, 0.4197, 0.6167, 0.4496, 0.8498, 0.009102, 0.8949, 0.0332, 0.6167, 0.4496, 0.6582, 0.4717, 0.8009, -0.005736, 0.8498, 0.009102, 0.6582, 0.4717, 0.7032, 0.4854, 0.75, -0.01075, 0.8009, -0.005736, 0.7032, 0.4854, 0.75, 0.49, 0.75, -0.01075, 0.6991, -0.005736, 0.6502, 0.009102, 0.6051, 0.0332, 0.5656, 0.06562, 0.5332, 0.1051, 0.5091, 0.1502, 0.4943, 0.1991, 0.4893, 0.25, 0.4943, 0.3009, 0.5091, 0.3498, 0.5332, 0.3949, 0.5656, 0.4344, 0.6051, 0.4668, 0.6502, 0.4909, 0.6991, 0.5057, 0.75, 0.5107, 0.8009, 0.5057, 0.8498, 0.4909, 0.8949, 0.4668, 0.9344, 0.4344, 0.9668, 0.3949, 0.9909, 0.3498, 1.006, 0.3009, 1.011, 0.25, 1.006, 0.1991, 0.9909, 0.1502, 0.9668, 0.1051, 0.9344, 0.06562, 0.8949, 0.0332, 0.8498, 0.009102, 0.8009, -0.005736, 0.9344, 0.06562, 0.8949, 0.0332, 0.8949, 0.0332, 0.9344, 0.06562, 0.6991, 0.5057, 0.75, 0.5107, 0.75, 0.5107, 0.6991, 0.5057, 0.6502, 0.009102, 0.6051, 0.0332, 0.6051, 0.0332, 0.6502, 0.009102, 0.8949, 0.0332, 0.8498, 0.009102, 0.8498, 0.009102, 0.8949, 0.0332, 0.75, 0.5107, 0.8009, 0.5057, 0.8009, 0.5057, 0.75, 0.5107, 0.6051, 0.0332, 0.5656, 0.06562, 0.5656, 0.06562, 0.6051, 0.0332, 0.8498, 0.009102, 0.8009, -0.005736, 0.8009, -0.005736, 0.8498, 0.009102, 0.8009, 0.5057, 0.8498, 0.4909, 0.8498, 0.4909, 0.8009, 0.5057, 0.5656, 0.06562, 0.5332, 0.1051, 0.5332, 0.1051, 0.5656, 0.06562, 0.8009, -0.005736, 0.75, -0.01075, 0.75, -0.01075, 0.8009, -0.005736, 0.8498, 0.4909, 0.8949, 0.4668, 0.8949, 0.4668, 0.8498, 0.4909, 0.5332, 0.1051, 0.5091, 0.1502, 0.5091, 0.1502, 0.5332, 0.1051, 0.8949, 0.4668, 0.9344, 0.4344, 0.9344, 0.4344, 0.8949, 0.4668, 0.5091, 0.1502, 0.4943, 0.1991, 0.4943, 0.1991, 0.5091, 0.1502, 0.9344, 0.4344, 0.9668, 0.3949, 0.9668, 0.3949, 0.9344, 0.4344, 0.4943, 0.1991, 0.4893, 0.25, 0.4893, 0.25, 0.4943, 0.1991, 0.9668, 0.3949, 0.9909, 0.3498, 0.9909, 0.3498, 0.9668, 0.3949, 0.4893, 0.25, 0.4943, 0.3009, 0.4943, 0.3009, 0.4893, 0.25, 0.9909, 0.3498, 1.006, 0.3009, 1.006, 0.3009, 0.9909, 0.3498, 0.4943, 0.3009, 0.5091, 0.3498, 0.5091, 0.3498, 0.4943, 0.3009, 1.006, 0.3009, 1.011, 0.25, 1.011, 0.25, 1.006, 0.3009, 0.5091, 0.3498, 0.5332, 0.3949, 0.5332, 0.3949, 0.5091, 0.3498, 1.011, 0.25, 1.006, 0.1991, 1.006, 0.1991, 1.011, 0.25, 0.5332, 0.3949, 0.5656, 0.4344, 0.5656, 0.4344, 0.5332, 0.3949, 1.006, 0.1991, 0.9909, 0.1502, 0.9909, 0.1502, 1.006, 0.1991, 0.5656, 0.4344, 0.6051, 0.4668, 0.6051, 0.4668, 0.5656, 0.4344, 0.9909, 0.1502, 0.9668, 0.1051, 0.9668, 0.1051, 0.9909, 0.1502, 0.6051, 0.4668, 0.6502, 0.4909, 0.6502, 0.4909, 0.6051, 0.4668, 0.75, -0.01075, 0.6991, -0.005736, 0.6991, -0.005736, 0.75, -0.01075, 0.9668, 0.1051, 0.9344, 0.06562, 0.9344, 0.06562, 0.9668, 0.1051, 0.6502, 0.4909, 0.6991, 0.5057, 0.6991, 0.5057, 0.6502, 0.4909])
me_cylinder_002.update()

# ---- objects
ob_cowbell = bpy.data.objects.new('Cowbell', me_cube_001)
ob_cowbell_stick = bpy.data.objects.new('Cowbell_Stick', me_cylinder)
ob_tom_stick = bpy.data.objects.new('Tom_Stick', me_cylinder_001)
ob_tom = bpy.data.objects.new('Tom', me_cylinder_002)

# ---- transforms, parenting, visibility, modifiers, constraints
ob_cowbell.location = (0.0, 0.0, -0.0706)
ob_cowbell_stick.location = (0.0, 3.65, 1.525)
ob_cowbell_stick.rotation_euler = (0.7872, 1.57e-16, 6.504e-17)
ob_cowbell_stick.scale = (0.3353, 0.3353, 5.319)
ob_tom_stick.location = (11.45, 7.818, 1.525)
ob_tom_stick.rotation_euler = (0.7863, 0.0, 6.504e-17)
ob_tom_stick.scale = (0.3353, 0.3353, 5.319)
ob_tom.location = (11.57, 0.0, -4.002)
ob_tom.scale = (5.852, 5.852, 4.736)

# ---- collection membership
col_collection.objects.link(ob_cowbell)
col_collection.objects.link(ob_cowbell_stick)
col_collection.objects.link(ob_tom_stick)
col_collection.objects.link(ob_tom)

# ---- scene / render settings (as saved in the file)
scene.frame_start = 1; scene.frame_end = 416; scene.frame_set(0)
scene.render.engine = 'BLENDER_EEVEE_NEXT'
scene.render.bake_bias = 0.0
scene.render.bake_samples = 0
scene.cycles.sampling_pattern = 'TABULATED_SOBOL'
scene.eevee.use_volume_custom_range = False
bpy.context.view_layer.update()

# ---- added for rendering (the .blend has no active camera and no usable light): camera, sun
cam_auto = bpy.data.cameras.new('AutoCamera')
cam_auto.lens = 50.0
cam_auto.sensor_width = 36.0
cam_auto.clip_end = 1000.0
ob_auto_camera = bpy.data.objects.new('AutoCamera', cam_auto)
scene.collection.objects.link(ob_auto_camera)
ob_auto_camera.location = (36.898, -31.7572, 22.1652)
ob_auto_camera.rotation_euler = (1.09748, -7.21219e-08, 0.694738)
scene.camera = ob_auto_camera
light_auto_sun = bpy.data.lights.new('AutoSun', 'SUN')
light_auto_sun.energy = 3.0
light_auto_sun.angle = 0.0523599
ob_auto_sun = bpy.data.objects.new('AutoSun', light_auto_sun)
scene.collection.objects.link(ob_auto_sun)
ob_auto_sun.rotation_euler = (0.872665, 0.174533, 0.523599)
bpy.context.view_layer.update()
